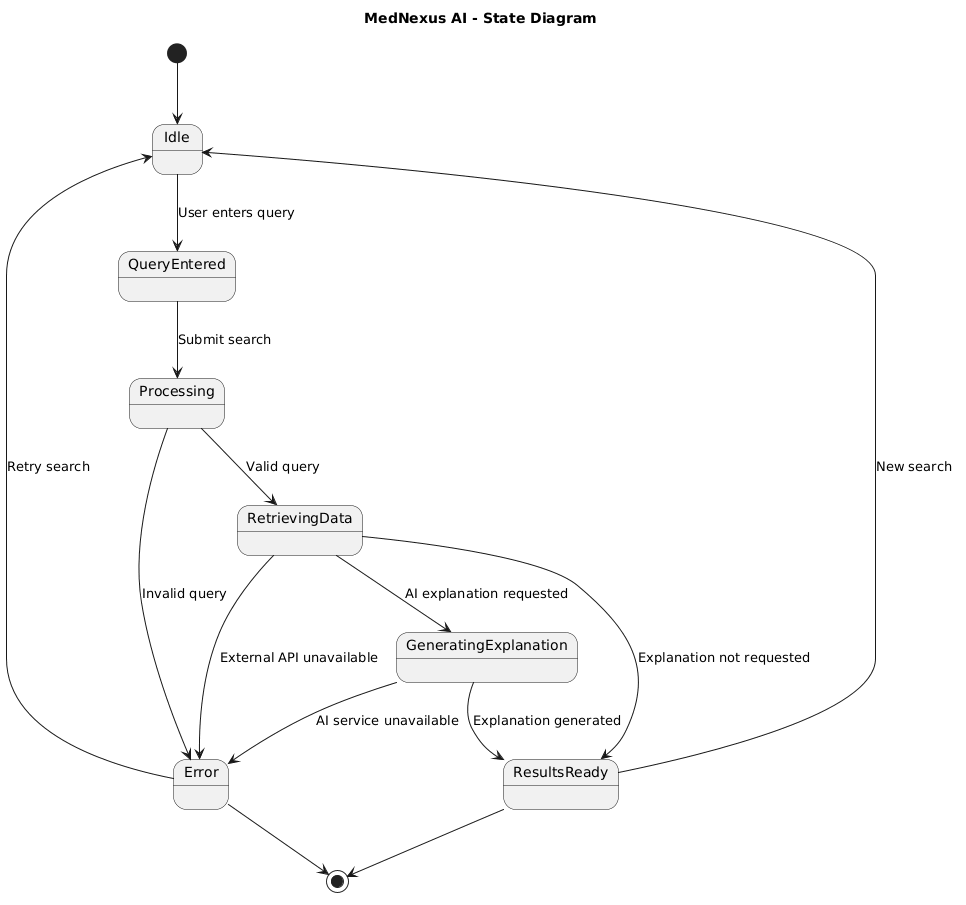

The diagram above was rendered by PlantUML. Its source (embedded in the PNG):
@startuml
title MedNexus AI - State Diagram

[*] --> Idle

Idle --> QueryEntered : User enters query

QueryEntered --> Processing : Submit search

Processing --> RetrievingData : Valid query

Processing --> Error : Invalid query

RetrievingData --> GeneratingExplanation : AI explanation requested

RetrievingData --> ResultsReady : Explanation not requested

GeneratingExplanation --> ResultsReady : Explanation generated

GeneratingExplanation --> Error : AI service unavailable

RetrievingData --> Error : External API unavailable

ResultsReady --> Idle : New search

Error --> Idle : Retry search

ResultsReady --> [*]
Error --> [*]
@enduml